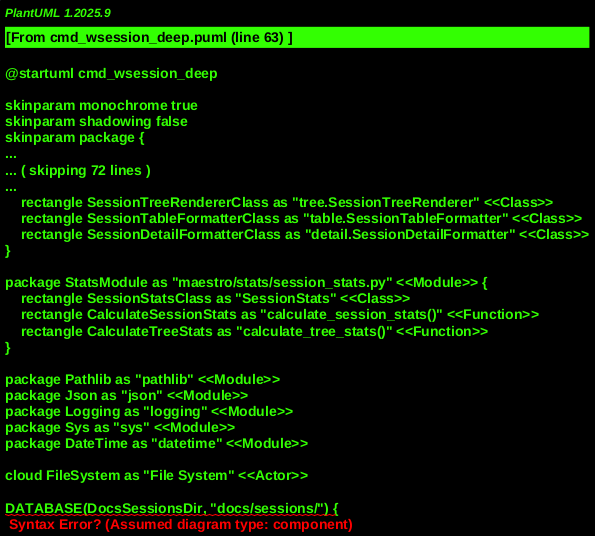

The diagram above was rendered by PlantUML. Its source (embedded in the PNG):
@startuml cmd_wsession_deep
!include _shared.puml

' Core Command Modules
MODULE(MaestroMain, "maestro/main.py") {
    FUNCTION(MainEntry, "main()")
}

MODULE(CommandsWSession, "maestro/commands/work_session.py") {
    FUNCTION(AddWSessionParser, "add_wsession_parser()")
    FUNCTION(HandleWSessionList, "handle_wsession_list()")
    FUNCTION(HandleWSessionShow, "handle_wsession_show()")
    FUNCTION(HandleWSessionTree, "handle_wsession_tree()")
    FUNCTION(HandleWSessionBreadcrumbs, "handle_wsession_breadcrumbs()")
    FUNCTION(HandleWSessionTimeline, "handle_wsession_timeline()")
    FUNCTION(HandleWSessionStats, "handle_wsession_stats()")
    FUNCTION(_ResolveSessionId, "_resolve_session_id()")
    FUNCTION(ExportSessionJson, "export_session_json()")
    FUNCTION(ExportSessionMarkdown, "export_session_markdown()")
    FUNCTION(_FilterHierarchyByStatus, "_filter_hierarchy_by_status()")
    FUNCTION(_PrintBreadcrumbCounts, "_print_breadcrumb_counts()")
}

' Work Session Subsystem
MODULE(WorkSessionModule, "maestro/work_session.py") {
    CLASS(WorkSessionClass, "WorkSession")
    FUNCTION(ListSessions, "list_sessions()")
    FUNCTION(LoadSession, "load_session()")
    FUNCTION(GetSessionHierarchy, "get_session_hierarchy()")
    FUNCTION(CreateSession, "create_session()")
}

MODULE(BreadcrumbModule, "maestro/breadcrumb.py") {
    CLASS(BreadcrumbClass, "Breadcrumb")
    FUNCTION(ListBreadcrumbs, "list_breadcrumbs()")
    FUNCTION(GetBreadcrumbSummary, "get_breadcrumb_summary()")
    FUNCTION(ReconstructSessionTimeline, "reconstruct_session_timeline()")
}

MODULE(VisualizationModule, "maestro/visualization") {
    CLASS(SessionTreeRendererClass, "tree.SessionTreeRenderer")
    CLASS(SessionTableFormatterClass, "table.SessionTableFormatter")
    CLASS(SessionDetailFormatterClass, "detail.SessionDetailFormatter")
}

MODULE(StatsModule, "maestro/stats/session_stats.py") {
    CLASS(SessionStatsClass, "SessionStats")
    FUNCTION(CalculateSessionStats, "calculate_session_stats()")
    FUNCTION(CalculateTreeStats, "calculate_tree_stats()")
}

' Utility Modules
MODULE(Pathlib, "pathlib")
MODULE(Json, "json")
MODULE(Logging, "logging")
MODULE(Sys, "sys")
MODULE(DateTime, "datetime")

' External Dependencies
ACTOR(FileSystem, "File System")

' Persistent Stores
DATABASE(DocsSessionsDir, "docs/sessions/") {
    <session-id>/session.json
    <session-id>/breadcrumbs.jsonl
}


' --- Relationships and Call Flow ---

' CLI Command Setup
MainEntry --> AddWSessionParser : "Adds 'wsession' command and subparsers"

' Command Dispatch
MainEntry --> CommandsWSession : "Delegates to handle_wsession_*"

' List Sessions (`wsession list`)
HandleWSessionList --> WorkSessionModule.ListSessions : "retrieves sessions based on filters"
WorkSessionModule.ListSessions --> DocsSessionsDir : "reads session.json files"
HandleWSessionList --> VisualizationModule.SessionTableFormatterClass.format_table : "renders sessions in table"

' Show Session Details (`wsession show`)
HandleWSessionShow --> CommandsWSession._ResolveSessionId : "resolves session ID"
HandleWSessionShow --> WorkSessionModule.LoadSession : "loads specific session data"
HandleWSessionShow --> VisualizationModule.SessionDetailFormatterClass.format_details : "renders detailed view"
HandleWSessionShow --> CommandsWSession.ExportSessionJson --[#Red,dashed]-> FileSystem : "exports to JSON"
CommandsWSession.ExportSessionJson --> BreadcrumbModule.ListBreadcrumbs : "includes breadcrumbs"
CommandsWSession.ExportSessionJson --> StatsModule.CalculateSessionStats : "includes stats"
CommandsWSession.ExportSessionJson --> WorkSessionModule.ListSessions : "includes child sessions"
HandleWSessionShow --> CommandsWSession.ExportSessionMarkdown --[#Red,dashed]-> FileSystem : "exports to Markdown"
CommandsWSession.ExportSessionMarkdown --> BreadcrumbModule.ListBreadcrumbs
CommandsWSession.ExportSessionMarkdown --> StatsModule.CalculateSessionStats

' Session Tree (`wsession tree`)
HandleWSessionTree --> WorkSessionModule.GetSessionHierarchy : "builds session hierarchy"
WorkSessionModule.GetSessionHierarchy --> DocsSessionsDir : "reads session data"
HandleWSessionTree --> CommandsWSession._FilterHierarchyByStatus : "applies status filter"
HandleWSessionTree --> VisualizationModule.SessionTreeRendererClass.render : "renders tree"
HandleWSessionTree --> CommandsWSession._PrintBreadcrumbCounts : "displays breadcrumb counts"

' Breadcrumbs (`wsession breadcrumbs`)
HandleWSessionBreadcrumbs --> CommandsWSession._ResolveSessionId
HandleWSessionBreadcrumbs --> BreadcrumbModule.GetBreadcrumbSummary : "gets summary"
HandleWSessionBreadcrumbs --> BreadcrumbModule.ListBreadcrumbs : "lists detailed breadcrumbs"
BreadcrumbModule.ListBreadcrumbs --> DocsSessionsDir : "reads breadcrumbs.jsonl files"

' Timeline (`wsession timeline`)
HandleWSessionTimeline --> CommandsWSession._ResolveSessionId
HandleWSessionTimeline --> BreadcrumbModule.ReconstructSessionTimeline : "reconstructs timeline events"
BreadcrumbModule.ReconstructSessionTimeline --> DocsSessionsDir : "reads breadcrumbs.jsonl files"

' Statistics (`wsession stats`)
HandleWSessionStats --> CommandsWSession._ResolveSessionId
HandleWSessionStats --> WorkSessionModule.LoadSession
HandleWSessionStats --> StatsModule.CalculateSessionStats : "calculates stats for single session"
HandleWSessionStats --> StatsModule.CalculateTreeStats : "calculates stats for session tree"
HandleWSessionStats --> VisualizationModule.SessionDetailFormatterClass.format_statistics : "renders stats"
HandleWSessionStats --> WorkSessionModule.ListSessions : "for aggregate stats"

' Helper Interactions
CommandsWSession._ResolveSessionId --> WorkSessionModule.ListSessions : "to find 'latest'"
CommandsWSession --> Pathlib
CommandsWSession --> Json
CommandsWSession --> Logging
CommandsWSession --> Sys
CommandsWSession --> DateTime

' Data Model interactions
WorkSessionClass <.. WorkSessionModule.ListSessions
WorkSessionClass <.. WorkSessionModule.LoadSession
BreadcrumbClass <.. BreadcrumbModule.ListBreadcrumbs
SessionStatsClass <.. StatsModule.CalculateSessionStats

@enduml